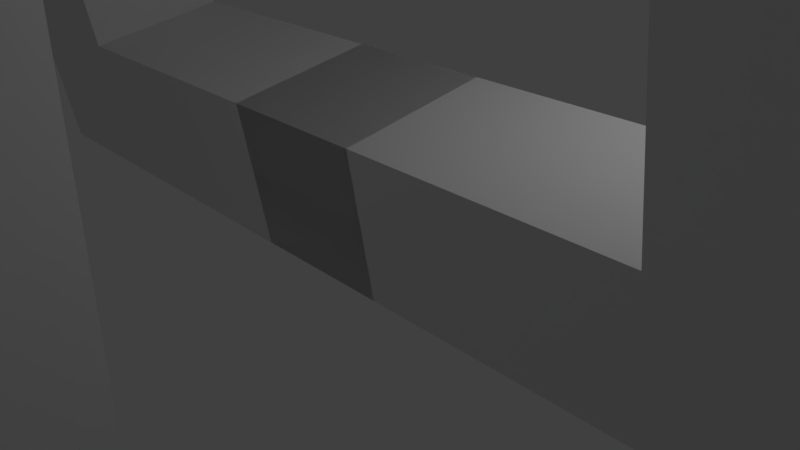 # Source: mirror_frame.blend  (saved by Blender 2.79.0; exported with 4.5.12 LTS)
import bpy
from mathutils import Matrix  # noqa: F401  (used for matrix-valued properties, if any)

bpy.ops.wm.read_factory_settings(use_empty=True)
scene = bpy.context.scene
scene.name = 'Scene'

# ---- collections
col_collection_1 = bpy.data.collections.new('Collection 1'); scene.collection.children.link(col_collection_1)

# ---- materials (node trees are filled in below, after node groups)
mat_material = bpy.data.materials.new('Material')
mat_material.alpha_threshold = 0.0
mat_material.use_transparent_shadow = False
mat_material.roughness = 0.5
mat_material.line_color = (0.0, 0.0, 0.0, 1.0)

# ---- material node trees

# ---- world
world_world = bpy.data.worlds.new('World'); scene.world = world_world
world_world.color = (0.05088, 0.05088, 0.05088)
world_world.use_sun_shadow = False
world_world.sun_shadow_jitter_overblur = 0.0
world_world.cycles.sampling_method = 'MANUAL'

# ---- cameras
cam_camera = bpy.data.cameras.new('Camera')
cam_camera.clip_end = 100.0
cam_camera.lens = 35.0
cam_camera.sensor_width = 32.0
cam_camera.sensor_height = 18.0
cam_camera.ortho_scale = 7.314
cam_camera.dof.focus_distance = 0.0
cam_camera.dof.aperture_fstop = 128.0

# ---- lights
light_lamp = bpy.data.lights.new('Lamp', 'POINT')
light_lamp.transmission_factor = 0.0
light_lamp.cutoff_distance = 30.0
light_lamp.energy = 100.0
light_lamp.shadow_buffer_clip_start = 1.001
light_lamp.shadow_soft_size = 0.1
light_lamp.shadow_maximum_resolution = 0.006
light_lamp.use_absolute_resolution = True

# ---- meshes
me_cube = bpy.data.meshes.new('Cube')
me_cube.from_pydata([(1.0, 1.0, -1.0), (1.0, -1.0, -1.0), (-4.5, -1.0, -1.0), (-4.5, 1.0, -1.0), (1.0, 1.0, 1.0), (1.0, -1.0, 1.0), (-4.5, -1.0, 1.0), (-4.5, 1.0, 1.0), (-6.5, -1.0, -1.0), (-6.5, 1.0, -1.0), (-6.5, -1.0, 1.0), (-6.5, 1.0, 1.0), (-4.5, -1.0, 17.0), (-4.5, 1.0, 17.0), (-6.5, -1.0, 17.0), (-6.5, 1.0, 17.0), (-4.5, -1.0, 19.0), (-4.5, 1.0, 19.0), (-6.5, -1.0, 19.0), (-6.5, 1.0, 19.0), (-1.0, -1.0, 17.0), (-1.0, 1.0, 17.0), (-1.0, -1.0, 19.0), (-1.0, 1.0, 19.0), (-1.0, -2.97, 17.35), (-1.0, -4.147, -0.5218), (-1.0, -6.117, -0.1745), (-1.0, 1.0, -1.0), (-1.0, -1.0, -1.0), (4.5, -1.0, -1.0), (4.5, 1.0, -1.0), (-1.0, 1.0, 1.0), (-1.0, -1.0, 1.0), (4.5, -1.0, 1.0), (4.5, 1.0, 1.0), (6.5, -1.0, -1.0), (6.5, 1.0, -1.0), (6.5, -1.0, 1.0), (6.5, 1.0, 1.0), (4.5, -1.0, 17.0), (4.5, 1.0, 17.0), (6.5, -1.0, 17.0), (6.5, 1.0, 17.0), (4.5, -1.0, 19.0), (4.5, 1.0, 19.0), (6.5, -1.0, 19.0), (6.5, 1.0, 19.0), (1.0, 1.0, 17.0), (1.0, -1.0, 19.0), (1.0, 1.0, 19.0), (0.0, 1.0, 17.0), (0.0, -1.0, 19.0), (0.0, 1.0, 19.0), (0.0, -1.0, 17.0), (1.0, -1.0, 17.0), (0.0, -2.97, 17.35), (1.0, -2.97, 17.35), (0.0, -4.147, -0.5218), (1.0, -4.147, -0.5218), (0.0, -6.117, -0.1745), (1.0, -6.117, -0.1745)], [], [(0, 1, 2, 3), (4, 7, 6, 5), (0, 4, 5, 1), (1, 5, 6, 2), (7, 3, 9, 11), (4, 0, 3, 7), (8, 10, 11, 9), (3, 2, 8, 9), (2, 6, 10, 8), (10, 6, 12, 14), (12, 13, 21, 20), (7, 11, 15, 13), (11, 10, 14, 15), (6, 7, 13, 12), (16, 17, 19, 18), (14, 12, 16, 18), (15, 14, 18, 19), (13, 15, 19, 17), (21, 23, 52, 50), (13, 17, 23, 21), (17, 16, 22, 23), (16, 12, 20, 22), (20, 21, 50, 53), (22, 20, 53, 51), (23, 22, 51, 52), (51, 22, 24, 55), (22, 20, 24), (24, 20, 25, 26), (57, 59, 26, 25), (55, 24, 26, 59), (20, 53, 57, 25), (27, 30, 29, 28), (31, 32, 33, 34), (27, 28, 32, 31), (28, 29, 33, 32), (34, 38, 36, 30), (31, 34, 30, 27), (35, 36, 38, 37), (30, 36, 35, 29), (29, 35, 37, 33), (37, 41, 39, 33), (39, 54, 47, 40), (34, 40, 42, 38), (38, 42, 41, 37), (33, 39, 40, 34), (43, 45, 46, 44), (41, 45, 43, 39), (42, 46, 45, 41), (40, 44, 46, 42), (47, 50, 52, 49), (40, 47, 49, 44), (44, 49, 48, 43), (43, 48, 54, 39), (53, 51, 52, 50), (54, 53, 50, 47), (48, 51, 53, 54), (49, 52, 51, 48), (51, 55, 56, 48), (48, 56, 54), (56, 60, 58, 54), (57, 58, 60, 59), (55, 59, 60, 56), (53, 57, 59, 55), (54, 58, 57, 53)])
me_cube.materials.append(mat_material)
me_cube.use_remesh_preserve_volume = False
me_cube.use_remesh_preserve_attributes = False
me_cube.use_mirror_vertex_groups = False
me_cube.update()

# ---- objects
ob_cube = bpy.data.objects.new('Cube', me_cube)
ob_lamp = bpy.data.objects.new('Lamp', light_lamp)
ob_camera = bpy.data.objects.new('Camera', cam_camera)

# ---- transforms, parenting, visibility, modifiers, constraints
ob_cube.location = (0.0, 0.0, 1.234)
ob_cube.rotation_euler = (0.1745, 0.0, 0.0)
ob_cube.lock_rotations_4d = False
ob_cube.empty_display_type = 'ARROWS'
ob_cube.lineart.crease_threshold = 0.0
ob_lamp.location = (4.076, 1.005, 5.904)
ob_lamp.rotation_euler = (0.6503, 0.05522, 1.866)
ob_lamp.lock_rotations_4d = False
ob_lamp.empty_display_type = 'ARROWS'
ob_lamp.color = (0.0, 0.0, 0.0, 0.0)
ob_lamp.lineart.crease_threshold = 0.0
ob_camera.location = (7.481, -6.508, 5.344)
ob_camera.rotation_euler = (1.109, 0.0, 0.8149)
ob_camera.lock_rotations_4d = False
ob_camera.empty_display_type = 'ARROWS'
ob_camera.color = (0.0, 0.0, 0.0, 0.0)
ob_camera.display_type = 'WIRE'
ob_camera.lineart.crease_threshold = 0.0

# ---- collection membership
col_collection_1.objects.link(ob_cube)
col_collection_1.objects.link(ob_lamp)
col_collection_1.objects.link(ob_camera)

# ---- scene / render settings (as saved in the file)
scene.camera = ob_camera
scene.frame_start = 1; scene.frame_end = 250; scene.frame_set(1)
scene.render.engine = 'BLENDER_EEVEE_NEXT'
scene.render.resolution_percentage = 50
scene.render.dither_intensity = 0.0
scene.cycles.use_denoising = False
scene.cycles.samples = 128
scene.cycles.sampling_pattern = 'TABULATED_SOBOL'
scene.cycles.use_adaptive_sampling = False
scene.cycles.use_light_tree = False
scene.cycles.blur_glossy = 0.0
scene.cycles.sample_clamp_indirect = 0.0
scene.view_settings.view_transform = 'Standard'
bpy.context.view_layer.update()
